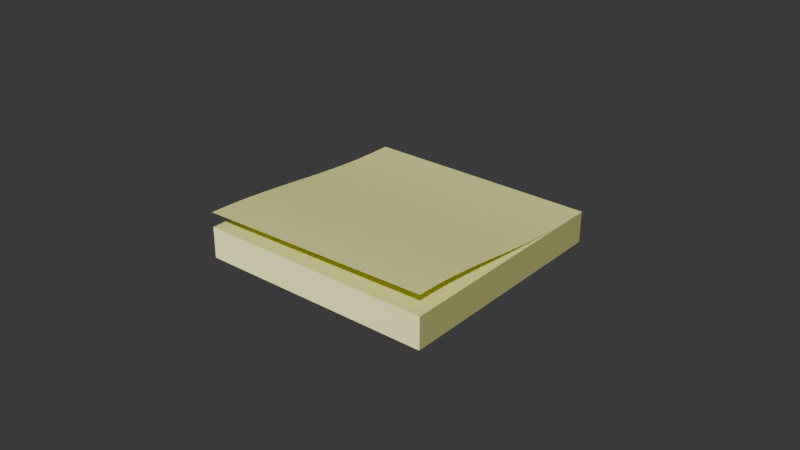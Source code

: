 # Source: memoBlock.blend  (saved by Blender 4.0.36; exported with 4.5.12 LTS)
import bpy
from mathutils import Matrix  # noqa: F401  (used for matrix-valued properties, if any)

bpy.ops.wm.read_factory_settings(use_empty=True)
scene = bpy.context.scene
scene.name = 'Scene'

# ---- collections
col_collection = bpy.data.collections.new('Collection'); scene.collection.children.link(col_collection)

# ---- images (referenced by path relative to the original .blend; pixels are not part of the script)
import os
ASSET_DIR = os.environ.get("B2B_ASSET_DIR", "")  # directory of the original .blend (textures are referenced by path, not embedded)
HERE = os.path.dirname(os.path.abspath(__file__))  # packed textures are extracted next to this script under _unpacked/

def load_image(name, relpath, width, height, colorspace="sRGB"):
    """Load a texture the original file referenced (path relative to the .blend, or extracted next to this script)."""
    p = next((c for c in (os.path.join(HERE, relpath), os.path.join(ASSET_DIR, relpath)) if relpath and os.path.exists(c)), "")
    if p:
        img = bpy.data.images.load(p, check_existing=True)
        img.name = name
    else:  # same state as the original file: an image datablock whose file is absent (Cycles renders it pink)
        img = bpy.data.images.new(name, width, height)
        img.source = "FILE"
        img.filepath = "//" + (relpath or name)
    img.colorspace_settings.name = colorspace
    return img
img_memoblocknormal_png = load_image('memoBlockNormal.png', 'memoBlockNormal.png', 1024, 1024, 'sRGB')

# ---- materials (node trees are filled in below, after node groups)
mat_material_002 = bpy.data.materials.new('Material.002')
mat_material_002.use_transparent_shadow = False
mat_material_001 = bpy.data.materials.new('Material.001')
mat_material_001.use_transparent_shadow = False

# ---- node groups
ng_auto_smooth = bpy.data.node_groups.new('Auto Smooth', 'GeometryNodeTree')
_s = ng_auto_smooth.interface.new_socket(name='Geometry', in_out='OUTPUT', socket_type='NodeSocketGeometry')
_s = ng_auto_smooth.interface.new_socket(name='Geometry', in_out='INPUT', socket_type='NodeSocketGeometry')
_s = ng_auto_smooth.interface.new_socket(name='Angle', in_out='INPUT', socket_type='NodeSocketFloat')
_s.subtype = 'ANGLE'
_s.min_value = 0.0
_s.max_value = 3.142
ng_auto_smooth.is_modifier = True
_N = ng_auto_smooth.nodes; _L = ng_auto_smooth.links
n0 = _N.new('NodeGroupOutput'); n0.name = 'Group Output'; n0.location = (480, -100)
n1 = _N.new('NodeGroupInput'); n1.name = 'Group Input'; n1.location = (-420, -300)
n2 = _N.new('NodeGroupInput'); n2.name = 'Group Input.001'; n2.location = (-60, -100)
n3 = _N.new('GeometryNodeSetShadeSmooth'); n3.name = 'Set Shade Smooth'; n3.location = (120, -100)
n3.domain = 'EDGE'
n4 = _N.new('GeometryNodeSetShadeSmooth'); n4.name = 'Set Shade Smooth.001'; n4.location = (300, -100)
n5 = _N.new('GeometryNodeInputMeshEdgeAngle'); n5.name = 'Edge Angle'; n5.location = (-420, -220)
n6 = _N.new('GeometryNodeInputEdgeSmooth'); n6.name = 'Is Edge Smooth'; n6.location = (-60, -160)
n7 = _N.new('GeometryNodeInputShadeSmooth'); n7.name = 'Is Face Smooth'; n7.location = (-240, -340)
n8 = _N.new('FunctionNodeBooleanMath'); n8.name = 'Boolean Math'; n8.location = (-60, -220)
n9 = _N.new('FunctionNodeCompare'); n9.name = 'Compare'; n9.location = (-240, -180)
n9.operation = 'LESS_EQUAL'
_L.new(n5.outputs[0], n9.inputs[0])
_L.new(n4.outputs[0], n0.inputs[0])
_L.new(n1.outputs[1], n9.inputs[1])
_L.new(n9.outputs[0], n8.inputs[0])
_L.new(n7.outputs[0], n8.inputs[1])
_L.new(n2.outputs[0], n3.inputs[0])
_L.new(n6.outputs[0], n3.inputs[1])
_L.new(n3.outputs[0], n4.inputs[0])
_L.new(n8.outputs[0], n3.inputs[2])
n0.is_active_output = True

# ---- material node trees
mat_material_002.use_nodes = True; mat_material_002.node_tree.nodes.clear()
_N = mat_material_002.node_tree.nodes; _L = mat_material_002.node_tree.links
n0 = _N.new('ShaderNodeTexImage'); n0.name = 'Image Texture'; n0.location = (-443, 267)
n0.image = img_memoblocknormal_png
n1 = _N.new('ShaderNodeNormalMap'); n1.name = 'Normal Map'; n1.location = (-123, 256)
n2 = _N.new('ShaderNodeBsdfPrincipled'); n2.name = 'Principled BSDF'; n2.location = (107, 324)
n2.inputs[0].default_value = (0.9288, 0.9286, 0.3334, 1.0)
n2.inputs[3].default_value = 1.45
n3 = _N.new('ShaderNodeOutputMaterial'); n3.name = 'Material Output'; n3.location = (426, 325)
_L.new(n1.outputs[0], n2.inputs[5])
_L.new(n0.outputs[0], n1.inputs[1])
_L.new(n2.outputs[0], n3.inputs[0])
n3.is_active_output = True
mat_material_001.use_nodes = True; mat_material_001.node_tree.nodes.clear()
_N = mat_material_001.node_tree.nodes; _L = mat_material_001.node_tree.links
n0 = _N.new('ShaderNodeBsdfPrincipled'); n0.name = 'Principled BSDF'; n0.location = (107, 324)
n0.inputs[0].default_value = (0.9288, 0.9286, 0.3334, 1.0)
n0.inputs[3].default_value = 1.45
n1 = _N.new('ShaderNodeOutputMaterial'); n1.name = 'Material Output'; n1.location = (426, 325)
_L.new(n0.outputs[0], n1.inputs[0])
n1.is_active_output = True

# ---- world
world_world = bpy.data.worlds.new('World'); scene.world = world_world
world_world.use_nodes = True; world_world.node_tree.nodes.clear()
_N = world_world.node_tree.nodes; _L = world_world.node_tree.links
n0 = _N.new('ShaderNodeOutputWorld'); n0.name = 'World Output'; n0.location = (300, 300)
n1 = _N.new('ShaderNodeBackground'); n1.name = 'Background'; n1.location = (10, 300)
n1.inputs[0].default_value = (0.05088, 0.05088, 0.05088, 1.0)
_L.new(n1.outputs[0], n0.inputs[0])
n0.is_active_output = True
world_world.color = (0.05088, 0.05088, 0.05088)
world_world.use_sun_shadow = False
world_world.sun_shadow_jitter_overblur = 0.0

# ---- meshes
me_cube = bpy.data.meshes.new('Cube')
me_cube.from_pydata([(0.0381, 0.0381, 0.005), (0.0381, 0.0381, -0.005), (0.0381, -0.0381, 0.005), (0.0381, -0.0381, -0.005), (-0.0381, 0.0381, 0.005), (-0.0381, 0.0381, -0.005), (-0.0381, -0.0381, 0.005), (-0.0381, -0.0381, -0.005)], [], [(0, 4, 6, 2), (3, 2, 6, 7), (7, 6, 4, 5), (5, 1, 3, 7), (1, 0, 2, 3), (5, 4, 0, 1)])
me_cube.polygons.foreach_set('material_index', [1, 0, 0, 1, 0, 0])
_uv = me_cube.uv_layers.new(name='UVMap')
_uv.uv.foreach_set('vector', [0.625, 0.5, 0.875, 0.5, 0.875, 0.75, 0.625, 0.75, 9.996e-05, 0.0001001, 0.9999, 9.996e-05, 0.9999, 0.9999, 0.0001, 0.9999, 0.9999, 0.9999, 0.0001, 0.9999, 9.996e-05, 9.999e-05, 0.9999, 9.984e-05, 0.125, 0.5, 0.375, 0.5, 0.375, 0.75, 0.125, 0.75, 9.996e-05, 0.0001001, 0.9999, 9.996e-05, 0.9999, 0.9999, 0.0001, 0.9999, 0.9999, 0.9999, 0.0001, 0.9999, 9.996e-05, 9.999e-05, 0.9999, 9.984e-05])
me_cube.materials.append(mat_material_002)
me_cube.materials.append(mat_material_001)
me_cube.use_mirror_vertex_groups = False
me_cube.update()
me_plane = bpy.data.meshes.new('Plane')
me_plane.from_pydata([(-0.0381, -0.0381, 0.004735), (0.0381, -0.0381, 0.006328), (-0.0381, 0.0381, 9.721e-05), (0.0381, 0.0381, 9.721e-05), (-0.0381, 0.03117, 0.0001), (-0.0381, 0.02425, 0.0002369), (-0.0381, 0.01732, 0.000594), (-0.0381, 0.01039, 0.001115), (-0.0381, 0.003464, 0.001744), (-0.0381, -0.003464, 0.002427), (-0.0381, -0.01039, 0.00311), (-0.0381, -0.01732, 0.003737), (-0.0381, -0.02425, 0.004254), (-0.0381, -0.03117, 0.004605), (0.0381, -0.03117, 0.006137), (0.0381, -0.02425, 0.005622), (0.0381, -0.01732, 0.00487), (0.0381, -0.01039, 0.003968), (0.0381, -0.003464, 0.003002), (0.0381, 0.003464, 0.002058), (0.0381, 0.01039, 0.00122), (0.0381, 0.01732, 0.0005737), (0.0381, 0.02425, 0.0002061), (0.0381, 0.03117, 0.0001)], [], [(4, 23, 3, 2), (0, 1, 14, 13), (13, 14, 15, 12), (12, 15, 16, 11), (11, 16, 17, 10), (10, 17, 18, 9), (9, 18, 19, 8), (8, 19, 20, 7), (7, 20, 21, 6), (6, 21, 22, 5), (5, 22, 23, 4)])
me_plane.polygons.foreach_set('use_smooth', [True] * 11)
_uv = me_plane.uv_layers.new(name='UVMap')
_uv.uv.foreach_set('vector', [0.0, 0.9091, 1.0, 0.9091, 1.0, 1.0, 0.0, 1.0, 0.0, 0.0, 1.0, 0.0, 1.0, 0.09091, 0.0, 0.09091, 0.0, 0.09091, 1.0, 0.09091, 1.0, 0.1818, 0.0, 0.1818, 0.0, 0.1818, 1.0, 0.1818, 1.0, 0.2727, 0.0, 0.2727, 0.0, 0.2727, 1.0, 0.2727, 1.0, 0.3636, 0.0, 0.3636, 0.0, 0.3636, 1.0, 0.3636, 1.0, 0.4545, 0.0, 0.4545, 0.0, 0.4545, 1.0, 0.4545, 1.0, 0.5455, 0.0, 0.5455, 0.0, 0.5455, 1.0, 0.5455, 1.0, 0.6364, 0.0, 0.6364, 0.0, 0.6364, 1.0, 0.6364, 1.0, 0.7273, 0.0, 0.7273, 0.0, 0.7273, 1.0, 0.7273, 1.0, 0.8182, 0.0, 0.8182, 0.0, 0.8182, 1.0, 0.8182, 1.0, 0.9091, 0.0, 0.9091])
me_plane.materials.append(mat_material_001)
me_plane.update()

# ---- objects
ob_cube = bpy.data.objects.new('Cube', me_cube)
ob_plane = bpy.data.objects.new('Plane', me_plane)

# ---- transforms, parenting, visibility, modifiers, constraints
ob_cube.location = (0.0, 0.0, 0.005)
ob_cube.lock_rotations_4d = False
ob_cube.empty_display_type = 'ARROWS'
ob_cube.lineart.crease_threshold = 0.0
ob_plane.parent = ob_cube
ob_plane.matrix_parent_inverse = Matrix(((1.0, -0.0, 0.0, -0.0), (-0.0, 1.0, -0.0, 0.0), (0.0, -0.0, 1.0, -0.005), (-0.0, 0.0, -0.0, 1.0)))
ob_plane.location = (0.0, 0.0, 0.01)
_m = ob_plane.modifiers.new('Auto Smooth', 'NODES')
_m.node_group = ng_auto_smooth
_gi = [s.identifier for s in ng_auto_smooth.interface.items_tree if s.item_type == 'SOCKET' and s.in_out == 'INPUT']
_m[_gi[1]] = 0.5236  # Angle

# ---- collection membership
col_collection.objects.link(ob_cube)
col_collection.objects.link(ob_plane)

# ---- scene / render settings (as saved in the file)
scene.frame_start = 1; scene.frame_end = 250; scene.frame_set(1)
scene.render.engine = 'BLENDER_EEVEE_NEXT'
scene.cycles.sampling_pattern = 'TABULATED_SOBOL'
bpy.context.view_layer.update()

# ---- added for rendering (the .blend has no active camera and no usable light): camera, sun
cam_auto = bpy.data.cameras.new('AutoCamera')
cam_auto.lens = 50.0
cam_auto.sensor_width = 36.0
cam_auto.clip_end = 1000.0
ob_auto_camera = bpy.data.objects.new('AutoCamera', cam_auto)
scene.collection.objects.link(ob_auto_camera)
ob_auto_camera.location = (0.185045, -0.222054, 0.1562)
ob_auto_camera.rotation_euler = (1.09748, -7.21219e-08, 0.694738)
scene.camera = ob_auto_camera
light_auto_sun = bpy.data.lights.new('AutoSun', 'SUN')
light_auto_sun.energy = 3.0
light_auto_sun.angle = 0.0523599
ob_auto_sun = bpy.data.objects.new('AutoSun', light_auto_sun)
scene.collection.objects.link(ob_auto_sun)
ob_auto_sun.rotation_euler = (0.872665, 0.174533, 0.523599)
bpy.context.view_layer.update()
